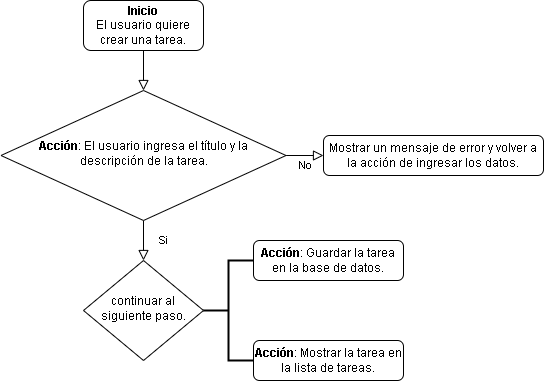

The diagram above was exported from draw.io. Its source (the exported page's mxGraphModel, read from the mxfile embedded in the PNG):
<mxGraphModel dx="1434" dy="746" grid="1" gridSize="10" guides="1" tooltips="1" connect="1" arrows="1" fold="1" page="1" pageScale="1" pageWidth="827" pageHeight="1169" math="0" shadow="0">
  <root>
    <mxCell id="WIyWlLk6GJQsqaUBKTNV-0" />
    <mxCell id="WIyWlLk6GJQsqaUBKTNV-1" parent="WIyWlLk6GJQsqaUBKTNV-0" />
    <mxCell id="WIyWlLk6GJQsqaUBKTNV-2" value="" style="rounded=0;html=1;jettySize=auto;orthogonalLoop=1;fontSize=11;endArrow=block;endFill=0;endSize=8;strokeWidth=1;shadow=0;labelBackgroundColor=none;edgeStyle=orthogonalEdgeStyle;" parent="WIyWlLk6GJQsqaUBKTNV-1" source="WIyWlLk6GJQsqaUBKTNV-3" target="WIyWlLk6GJQsqaUBKTNV-6" edge="1">
      <mxGeometry relative="1" as="geometry" />
    </mxCell>
    <mxCell id="WIyWlLk6GJQsqaUBKTNV-3" value="&lt;b&gt;Inicio&lt;/b&gt;&lt;div&gt;El usuario quiere crear una tarea.&lt;/div&gt;" style="rounded=1;whiteSpace=wrap;html=1;fontSize=12;glass=0;strokeWidth=1;shadow=0;" parent="WIyWlLk6GJQsqaUBKTNV-1" vertex="1">
      <mxGeometry x="160" y="80" width="120" height="50" as="geometry" />
    </mxCell>
    <mxCell id="WIyWlLk6GJQsqaUBKTNV-4" value="Si" style="rounded=0;html=1;jettySize=auto;orthogonalLoop=1;fontSize=11;endArrow=block;endFill=0;endSize=8;strokeWidth=1;shadow=0;labelBackgroundColor=none;edgeStyle=orthogonalEdgeStyle;" parent="WIyWlLk6GJQsqaUBKTNV-1" source="WIyWlLk6GJQsqaUBKTNV-6" target="WIyWlLk6GJQsqaUBKTNV-10" edge="1">
      <mxGeometry y="20" relative="1" as="geometry">
        <mxPoint as="offset" />
      </mxGeometry>
    </mxCell>
    <mxCell id="WIyWlLk6GJQsqaUBKTNV-5" value="No" style="edgeStyle=orthogonalEdgeStyle;rounded=0;html=1;jettySize=auto;orthogonalLoop=1;fontSize=11;endArrow=block;endFill=0;endSize=8;strokeWidth=1;shadow=0;labelBackgroundColor=none;" parent="WIyWlLk6GJQsqaUBKTNV-1" source="WIyWlLk6GJQsqaUBKTNV-6" target="WIyWlLk6GJQsqaUBKTNV-7" edge="1">
      <mxGeometry y="10" relative="1" as="geometry">
        <mxPoint as="offset" />
      </mxGeometry>
    </mxCell>
    <mxCell id="WIyWlLk6GJQsqaUBKTNV-6" value="&lt;strong&gt;Acción&lt;/strong&gt;: El usuario ingresa el título y la descripción de la tarea." style="rhombus;whiteSpace=wrap;html=1;shadow=0;fontFamily=Helvetica;fontSize=12;align=center;strokeWidth=1;spacing=6;spacingTop=-4;" parent="WIyWlLk6GJQsqaUBKTNV-1" vertex="1">
      <mxGeometry x="77.5" y="170" width="285" height="130" as="geometry" />
    </mxCell>
    <mxCell id="WIyWlLk6GJQsqaUBKTNV-7" value="Mostrar un mensaje de error y volver a la acción de ingresar los datos." style="rounded=1;whiteSpace=wrap;html=1;fontSize=12;glass=0;strokeWidth=1;shadow=0;" parent="WIyWlLk6GJQsqaUBKTNV-1" vertex="1">
      <mxGeometry x="400" y="215" width="220" height="40" as="geometry" />
    </mxCell>
    <mxCell id="WIyWlLk6GJQsqaUBKTNV-10" value="continuar al siguiente paso." style="rhombus;whiteSpace=wrap;html=1;shadow=0;fontFamily=Helvetica;fontSize=12;align=center;strokeWidth=1;spacing=6;spacingTop=-4;" parent="WIyWlLk6GJQsqaUBKTNV-1" vertex="1">
      <mxGeometry x="160" y="340" width="120" height="100" as="geometry" />
    </mxCell>
    <mxCell id="WIyWlLk6GJQsqaUBKTNV-11" value="&lt;strong&gt;Acción&lt;/strong&gt;: Guardar la tarea en la base de datos." style="rounded=1;whiteSpace=wrap;html=1;fontSize=12;glass=0;strokeWidth=1;shadow=0;" parent="WIyWlLk6GJQsqaUBKTNV-1" vertex="1">
      <mxGeometry x="330" y="320" width="150" height="40" as="geometry" />
    </mxCell>
    <mxCell id="leLj8wZ984dSkeiiKaBz-3" value="" style="strokeWidth=2;html=1;shape=mxgraph.flowchart.annotation_2;align=left;labelPosition=right;pointerEvents=1;" parent="WIyWlLk6GJQsqaUBKTNV-1" vertex="1">
      <mxGeometry x="280" y="340" width="50" height="100" as="geometry" />
    </mxCell>
    <mxCell id="leLj8wZ984dSkeiiKaBz-5" value="&lt;strong&gt;Acción&lt;/strong&gt;: Mostrar la tarea en la lista de tareas." style="rounded=1;whiteSpace=wrap;html=1;fontSize=12;glass=0;strokeWidth=1;shadow=0;" parent="WIyWlLk6GJQsqaUBKTNV-1" vertex="1">
      <mxGeometry x="330" y="420" width="150" height="40" as="geometry" />
    </mxCell>
  </root>
</mxGraphModel>